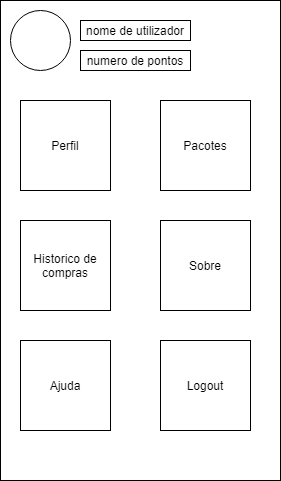

The diagram above was exported from draw.io. Its source (the exported page's mxGraphModel, read from the mxfile embedded in the PNG):
<mxGraphModel dx="1422" dy="747" grid="1" gridSize="10" guides="1" tooltips="1" connect="1" arrows="1" fold="1" page="1" pageScale="1" pageWidth="827" pageHeight="1169" math="0" shadow="0">
  <root>
    <mxCell id="0" />
    <mxCell id="1" parent="0" />
    <mxCell id="0InHPHzwQT63eLOZkmyj-2" value="" style="rounded=0;whiteSpace=wrap;html=1;" parent="1" vertex="1">
      <mxGeometry x="260" y="120" width="280" height="480" as="geometry" />
    </mxCell>
    <mxCell id="0InHPHzwQT63eLOZkmyj-3" value="" style="ellipse;whiteSpace=wrap;html=1;aspect=fixed;" parent="1" vertex="1">
      <mxGeometry x="270" y="130" width="60" height="60" as="geometry" />
    </mxCell>
    <mxCell id="0InHPHzwQT63eLOZkmyj-4" value="nome de utilizador" style="rounded=0;whiteSpace=wrap;html=1;" parent="1" vertex="1">
      <mxGeometry x="340" y="140" width="110" height="20" as="geometry" />
    </mxCell>
    <mxCell id="0InHPHzwQT63eLOZkmyj-5" value="numero de pontos" style="rounded=0;whiteSpace=wrap;html=1;" parent="1" vertex="1">
      <mxGeometry x="340" y="170" width="110" height="20" as="geometry" />
    </mxCell>
    <mxCell id="0InHPHzwQT63eLOZkmyj-6" value="Pacotes" style="whiteSpace=wrap;html=1;aspect=fixed;" parent="1" vertex="1">
      <mxGeometry x="420" y="220" width="90" height="90" as="geometry" />
    </mxCell>
    <mxCell id="0InHPHzwQT63eLOZkmyj-9" value="Historico de compras" style="whiteSpace=wrap;html=1;aspect=fixed;" parent="1" vertex="1">
      <mxGeometry x="280" y="340" width="90" height="90" as="geometry" />
    </mxCell>
    <mxCell id="0InHPHzwQT63eLOZkmyj-12" value="Perfil" style="whiteSpace=wrap;html=1;aspect=fixed;" parent="1" vertex="1">
      <mxGeometry x="280" y="220" width="90" height="90" as="geometry" />
    </mxCell>
    <mxCell id="0InHPHzwQT63eLOZkmyj-15" value="Sobre" style="whiteSpace=wrap;html=1;aspect=fixed;" parent="1" vertex="1">
      <mxGeometry x="420" y="340" width="90" height="90" as="geometry" />
    </mxCell>
    <mxCell id="0InHPHzwQT63eLOZkmyj-18" value="Ajuda" style="whiteSpace=wrap;html=1;aspect=fixed;" parent="1" vertex="1">
      <mxGeometry x="280" y="460" width="90" height="90" as="geometry" />
    </mxCell>
    <mxCell id="0InHPHzwQT63eLOZkmyj-21" value="Logout" style="whiteSpace=wrap;html=1;aspect=fixed;" parent="1" vertex="1">
      <mxGeometry x="420" y="460" width="90" height="90" as="geometry" />
    </mxCell>
  </root>
</mxGraphModel>